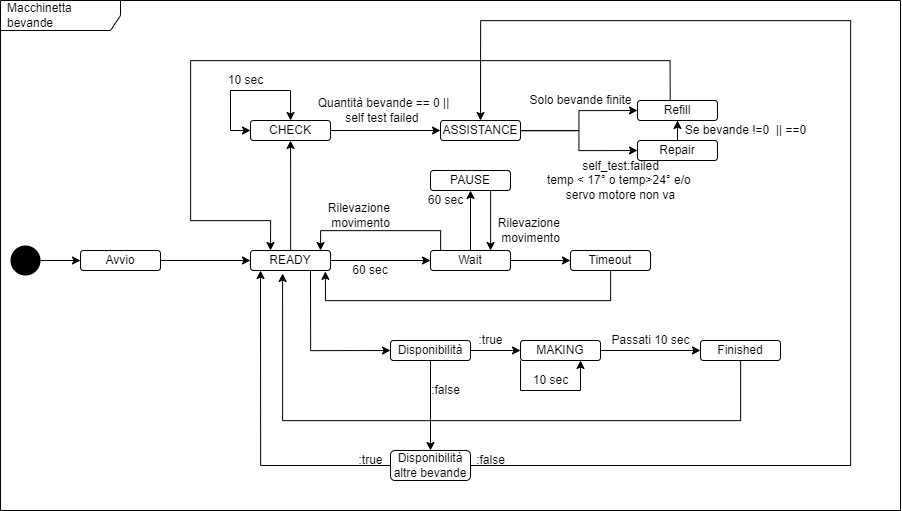

The diagram above was exported from draw.io. Its source (the exported page's mxGraphModel, read from the mxfile embedded in the PNG):
<mxGraphModel dx="2157" dy="3475" grid="1" gridSize="10" guides="1" tooltips="1" connect="1" arrows="1" fold="1" page="1" pageScale="1" pageWidth="827" pageHeight="1169" math="0" shadow="0">
  <root>
    <mxCell id="0" />
    <mxCell id="1" parent="0" />
    <mxCell id="Tcm7I-n0PgOMb5Qql61Q-38" style="edgeStyle=orthogonalEdgeStyle;rounded=0;orthogonalLoop=1;jettySize=auto;html=1;exitX=1;exitY=0.5;exitDx=0;exitDy=0;" edge="1" parent="1" source="Tcm7I-n0PgOMb5Qql61Q-23" target="Tcm7I-n0PgOMb5Qql61Q-24">
      <mxGeometry relative="1" as="geometry" />
    </mxCell>
    <mxCell id="Tcm7I-n0PgOMb5Qql61Q-23" value="" style="ellipse;fillColor=#000000;strokeColor=none;rounded=1;shadow=0;" vertex="1" parent="1">
      <mxGeometry x="40" y="155" width="30" height="30" as="geometry" />
    </mxCell>
    <mxCell id="Tcm7I-n0PgOMb5Qql61Q-39" style="edgeStyle=orthogonalEdgeStyle;rounded=0;orthogonalLoop=1;jettySize=auto;html=1;entryX=0;entryY=0.5;entryDx=0;entryDy=0;" edge="1" parent="1" source="Tcm7I-n0PgOMb5Qql61Q-24" target="Tcm7I-n0PgOMb5Qql61Q-25">
      <mxGeometry relative="1" as="geometry" />
    </mxCell>
    <mxCell id="Tcm7I-n0PgOMb5Qql61Q-24" value="Avvio" style="rounded=1;whiteSpace=wrap;html=1;shadow=0;" vertex="1" parent="1">
      <mxGeometry x="110" y="160" width="80" height="20" as="geometry" />
    </mxCell>
    <mxCell id="Tcm7I-n0PgOMb5Qql61Q-40" style="edgeStyle=orthogonalEdgeStyle;rounded=0;orthogonalLoop=1;jettySize=auto;html=1;entryX=0;entryY=0.5;entryDx=0;entryDy=0;" edge="1" parent="1" source="Tcm7I-n0PgOMb5Qql61Q-25" target="Tcm7I-n0PgOMb5Qql61Q-26">
      <mxGeometry relative="1" as="geometry" />
    </mxCell>
    <mxCell id="Tcm7I-n0PgOMb5Qql61Q-53" style="edgeStyle=orthogonalEdgeStyle;rounded=0;orthogonalLoop=1;jettySize=auto;html=1;" edge="1" parent="1" source="Tcm7I-n0PgOMb5Qql61Q-25">
      <mxGeometry relative="1" as="geometry">
        <mxPoint x="320" y="50" as="targetPoint" />
        <Array as="points">
          <mxPoint x="320" y="80" />
          <mxPoint x="320" y="80" />
        </Array>
      </mxGeometry>
    </mxCell>
    <mxCell id="Tcm7I-n0PgOMb5Qql61Q-68" style="edgeStyle=orthogonalEdgeStyle;rounded=0;orthogonalLoop=1;jettySize=auto;html=1;entryX=0;entryY=0.5;entryDx=0;entryDy=0;exitX=0.75;exitY=1;exitDx=0;exitDy=0;" edge="1" parent="1" source="Tcm7I-n0PgOMb5Qql61Q-25" target="Tcm7I-n0PgOMb5Qql61Q-28">
      <mxGeometry relative="1" as="geometry">
        <mxPoint x="340.0344827586207" y="200" as="sourcePoint" />
        <Array as="points">
          <mxPoint x="340" y="260" />
        </Array>
      </mxGeometry>
    </mxCell>
    <mxCell id="Tcm7I-n0PgOMb5Qql61Q-25" value="READY" style="rounded=1;whiteSpace=wrap;html=1;shadow=0;" vertex="1" parent="1">
      <mxGeometry x="280" y="160" width="80" height="20" as="geometry" />
    </mxCell>
    <mxCell id="Tcm7I-n0PgOMb5Qql61Q-41" style="edgeStyle=orthogonalEdgeStyle;rounded=0;orthogonalLoop=1;jettySize=auto;html=1;" edge="1" parent="1" source="Tcm7I-n0PgOMb5Qql61Q-26">
      <mxGeometry relative="1" as="geometry">
        <mxPoint x="350" y="160" as="targetPoint" />
        <Array as="points">
          <mxPoint x="470" y="140" />
          <mxPoint x="350" y="140" />
        </Array>
      </mxGeometry>
    </mxCell>
    <mxCell id="Tcm7I-n0PgOMb5Qql61Q-42" style="edgeStyle=orthogonalEdgeStyle;rounded=0;orthogonalLoop=1;jettySize=auto;html=1;entryX=0;entryY=0.5;entryDx=0;entryDy=0;" edge="1" parent="1" source="Tcm7I-n0PgOMb5Qql61Q-26" target="Tcm7I-n0PgOMb5Qql61Q-27">
      <mxGeometry relative="1" as="geometry" />
    </mxCell>
    <mxCell id="Tcm7I-n0PgOMb5Qql61Q-50" style="edgeStyle=orthogonalEdgeStyle;rounded=0;orthogonalLoop=1;jettySize=auto;html=1;entryX=0.5;entryY=1;entryDx=0;entryDy=0;" edge="1" parent="1" source="Tcm7I-n0PgOMb5Qql61Q-26" target="Tcm7I-n0PgOMb5Qql61Q-31">
      <mxGeometry relative="1" as="geometry" />
    </mxCell>
    <mxCell id="Tcm7I-n0PgOMb5Qql61Q-26" value="Wait" style="rounded=1;whiteSpace=wrap;html=1;shadow=0;" vertex="1" parent="1">
      <mxGeometry x="460" y="160" width="80" height="20" as="geometry" />
    </mxCell>
    <mxCell id="Tcm7I-n0PgOMb5Qql61Q-81" style="edgeStyle=orthogonalEdgeStyle;rounded=0;orthogonalLoop=1;jettySize=auto;html=1;entryX=0.936;entryY=1.045;entryDx=0;entryDy=0;entryPerimeter=0;" edge="1" parent="1" source="Tcm7I-n0PgOMb5Qql61Q-27" target="Tcm7I-n0PgOMb5Qql61Q-25">
      <mxGeometry relative="1" as="geometry">
        <mxPoint x="360" y="190" as="targetPoint" />
        <Array as="points">
          <mxPoint x="640" y="210" />
          <mxPoint x="355" y="210" />
        </Array>
      </mxGeometry>
    </mxCell>
    <mxCell id="Tcm7I-n0PgOMb5Qql61Q-27" value="Timeout" style="rounded=1;whiteSpace=wrap;html=1;shadow=0;" vertex="1" parent="1">
      <mxGeometry x="600" y="160" width="80" height="20" as="geometry" />
    </mxCell>
    <mxCell id="Tcm7I-n0PgOMb5Qql61Q-44" style="edgeStyle=orthogonalEdgeStyle;rounded=0;orthogonalLoop=1;jettySize=auto;html=1;entryX=0;entryY=0.5;entryDx=0;entryDy=0;" edge="1" parent="1" source="Tcm7I-n0PgOMb5Qql61Q-28" target="Tcm7I-n0PgOMb5Qql61Q-29">
      <mxGeometry relative="1" as="geometry" />
    </mxCell>
    <mxCell id="Tcm7I-n0PgOMb5Qql61Q-102" style="edgeStyle=orthogonalEdgeStyle;rounded=0;orthogonalLoop=1;jettySize=auto;html=1;entryX=0.5;entryY=0;entryDx=0;entryDy=0;fontSize=12;" edge="1" parent="1" source="Tcm7I-n0PgOMb5Qql61Q-28" target="Tcm7I-n0PgOMb5Qql61Q-101">
      <mxGeometry relative="1" as="geometry" />
    </mxCell>
    <mxCell id="Tcm7I-n0PgOMb5Qql61Q-28" value="Disponibilità" style="rounded=1;whiteSpace=wrap;html=1;shadow=0;" vertex="1" parent="1">
      <mxGeometry x="420" y="250" width="80" height="20" as="geometry" />
    </mxCell>
    <mxCell id="Tcm7I-n0PgOMb5Qql61Q-45" style="edgeStyle=orthogonalEdgeStyle;rounded=0;orthogonalLoop=1;jettySize=auto;html=1;entryX=0;entryY=0.5;entryDx=0;entryDy=0;" edge="1" parent="1" source="Tcm7I-n0PgOMb5Qql61Q-29" target="Tcm7I-n0PgOMb5Qql61Q-30">
      <mxGeometry relative="1" as="geometry" />
    </mxCell>
    <mxCell id="Tcm7I-n0PgOMb5Qql61Q-29" value="MAKING" style="rounded=1;whiteSpace=wrap;html=1;shadow=0;" vertex="1" parent="1">
      <mxGeometry x="550" y="250" width="80" height="20" as="geometry" />
    </mxCell>
    <mxCell id="Tcm7I-n0PgOMb5Qql61Q-65" style="edgeStyle=orthogonalEdgeStyle;rounded=0;orthogonalLoop=1;jettySize=auto;html=1;entryX=0.401;entryY=1.148;entryDx=0;entryDy=0;entryPerimeter=0;" edge="1" parent="1" source="Tcm7I-n0PgOMb5Qql61Q-30" target="Tcm7I-n0PgOMb5Qql61Q-25">
      <mxGeometry relative="1" as="geometry">
        <mxPoint x="312.0000000000001" y="202.99999999999977" as="targetPoint" />
        <Array as="points">
          <mxPoint x="770" y="330" />
          <mxPoint x="312" y="330" />
        </Array>
      </mxGeometry>
    </mxCell>
    <mxCell id="Tcm7I-n0PgOMb5Qql61Q-30" value="Finished" style="rounded=1;whiteSpace=wrap;html=1;shadow=0;" vertex="1" parent="1">
      <mxGeometry x="730" y="250" width="80" height="20" as="geometry" />
    </mxCell>
    <mxCell id="Tcm7I-n0PgOMb5Qql61Q-51" style="edgeStyle=orthogonalEdgeStyle;rounded=0;orthogonalLoop=1;jettySize=auto;html=1;" edge="1" parent="1" source="Tcm7I-n0PgOMb5Qql61Q-31">
      <mxGeometry relative="1" as="geometry">
        <mxPoint x="520" y="160" as="targetPoint" />
        <Array as="points">
          <mxPoint x="520" y="150" />
        </Array>
      </mxGeometry>
    </mxCell>
    <mxCell id="Tcm7I-n0PgOMb5Qql61Q-31" value="PAUSE" style="rounded=1;whiteSpace=wrap;html=1;shadow=0;" vertex="1" parent="1">
      <mxGeometry x="460" y="80" width="80" height="20" as="geometry" />
    </mxCell>
    <mxCell id="Tcm7I-n0PgOMb5Qql61Q-61" style="edgeStyle=orthogonalEdgeStyle;rounded=0;orthogonalLoop=1;jettySize=auto;html=1;entryX=0;entryY=0.5;entryDx=0;entryDy=0;" edge="1" parent="1" source="Tcm7I-n0PgOMb5Qql61Q-32" target="Tcm7I-n0PgOMb5Qql61Q-33">
      <mxGeometry relative="1" as="geometry" />
    </mxCell>
    <mxCell id="Tcm7I-n0PgOMb5Qql61Q-62" style="edgeStyle=orthogonalEdgeStyle;rounded=0;orthogonalLoop=1;jettySize=auto;html=1;entryX=0;entryY=0.5;entryDx=0;entryDy=0;" edge="1" parent="1" source="Tcm7I-n0PgOMb5Qql61Q-32" target="Tcm7I-n0PgOMb5Qql61Q-34">
      <mxGeometry relative="1" as="geometry" />
    </mxCell>
    <mxCell id="Tcm7I-n0PgOMb5Qql61Q-32" value="ASSISTANCE" style="rounded=1;whiteSpace=wrap;html=1;shadow=0;" vertex="1" parent="1">
      <mxGeometry x="470" y="30" width="80" height="20" as="geometry" />
    </mxCell>
    <mxCell id="Tcm7I-n0PgOMb5Qql61Q-63" style="edgeStyle=orthogonalEdgeStyle;rounded=0;orthogonalLoop=1;jettySize=auto;html=1;entryX=0.25;entryY=0;entryDx=0;entryDy=0;exitX=0.409;exitY=-0.041;exitDx=0;exitDy=0;exitPerimeter=0;" edge="1" parent="1" source="Tcm7I-n0PgOMb5Qql61Q-33" target="Tcm7I-n0PgOMb5Qql61Q-25">
      <mxGeometry relative="1" as="geometry">
        <mxPoint x="700" as="sourcePoint" />
        <Array as="points">
          <mxPoint x="700" y="-30" />
          <mxPoint x="220" y="-30" />
          <mxPoint x="220" y="130" />
          <mxPoint x="300" y="130" />
        </Array>
      </mxGeometry>
    </mxCell>
    <mxCell id="Tcm7I-n0PgOMb5Qql61Q-33" value="Refill" style="rounded=1;whiteSpace=wrap;html=1;shadow=0;" vertex="1" parent="1">
      <mxGeometry x="667" y="10" width="80" height="20" as="geometry" />
    </mxCell>
    <mxCell id="Tcm7I-n0PgOMb5Qql61Q-49" style="edgeStyle=orthogonalEdgeStyle;rounded=0;orthogonalLoop=1;jettySize=auto;html=1;entryX=0.5;entryY=1;entryDx=0;entryDy=0;" edge="1" parent="1" source="Tcm7I-n0PgOMb5Qql61Q-34" target="Tcm7I-n0PgOMb5Qql61Q-33">
      <mxGeometry relative="1" as="geometry" />
    </mxCell>
    <mxCell id="Tcm7I-n0PgOMb5Qql61Q-34" value="Repair" style="rounded=1;whiteSpace=wrap;html=1;shadow=0;" vertex="1" parent="1">
      <mxGeometry x="667" y="50" width="80" height="20" as="geometry" />
    </mxCell>
    <mxCell id="Tcm7I-n0PgOMb5Qql61Q-59" style="edgeStyle=orthogonalEdgeStyle;rounded=0;orthogonalLoop=1;jettySize=auto;html=1;entryX=0;entryY=0.5;entryDx=0;entryDy=0;" edge="1" parent="1" source="Tcm7I-n0PgOMb5Qql61Q-35" target="Tcm7I-n0PgOMb5Qql61Q-32">
      <mxGeometry relative="1" as="geometry" />
    </mxCell>
    <mxCell id="Tcm7I-n0PgOMb5Qql61Q-35" value="CHECK" style="rounded=1;whiteSpace=wrap;html=1;shadow=0;" vertex="1" parent="1">
      <mxGeometry x="280" y="30" width="80" height="20" as="geometry" />
    </mxCell>
    <mxCell id="Tcm7I-n0PgOMb5Qql61Q-56" style="edgeStyle=orthogonalEdgeStyle;rounded=0;orthogonalLoop=1;jettySize=auto;html=1;exitX=0.5;exitY=1;exitDx=0;exitDy=0;" edge="1" parent="1" source="Tcm7I-n0PgOMb5Qql61Q-35" target="Tcm7I-n0PgOMb5Qql61Q-35">
      <mxGeometry relative="1" as="geometry" />
    </mxCell>
    <mxCell id="Tcm7I-n0PgOMb5Qql61Q-67" value="60 sec" style="text;html=1;strokeColor=none;fillColor=none;align=center;verticalAlign=middle;whiteSpace=wrap;rounded=0;shadow=0;" vertex="1" parent="1">
      <mxGeometry x="370" y="170" width="60" height="20" as="geometry" />
    </mxCell>
    <mxCell id="Tcm7I-n0PgOMb5Qql61Q-71" value="Quantità bevande == 0 ||&lt;br&gt;self test failed&amp;nbsp;" style="text;html=1;align=center;verticalAlign=middle;resizable=0;points=[];autosize=1;strokeColor=none;fillColor=none;" vertex="1" parent="1">
      <mxGeometry x="338" y="5" width="150" height="30" as="geometry" />
    </mxCell>
    <mxCell id="Tcm7I-n0PgOMb5Qql61Q-72" value="self_test:failed&lt;br&gt;temp &amp;lt; 17° o temp&amp;gt;24° e/o &lt;br&gt;servo motore non va" style="text;html=1;align=center;verticalAlign=middle;resizable=0;points=[];autosize=1;strokeColor=none;fillColor=none;" vertex="1" parent="1">
      <mxGeometry x="570" y="65" width="160" height="50" as="geometry" />
    </mxCell>
    <mxCell id="Tcm7I-n0PgOMb5Qql61Q-74" value="Solo bevande finite" style="text;html=1;align=center;verticalAlign=middle;resizable=0;points=[];autosize=1;strokeColor=none;fillColor=none;" vertex="1" parent="1">
      <mxGeometry x="550" width="120" height="20" as="geometry" />
    </mxCell>
    <mxCell id="Tcm7I-n0PgOMb5Qql61Q-75" value="Se bevande !=0&amp;nbsp; || ==0" style="text;html=1;align=center;verticalAlign=middle;resizable=0;points=[];autosize=1;strokeColor=none;fillColor=none;" vertex="1" parent="1">
      <mxGeometry x="705" y="30" width="140" height="20" as="geometry" />
    </mxCell>
    <mxCell id="Tcm7I-n0PgOMb5Qql61Q-77" value="Rilevazione &lt;br&gt;movimento" style="text;html=1;align=center;verticalAlign=middle;resizable=0;points=[];autosize=1;strokeColor=none;fillColor=none;" vertex="1" parent="1">
      <mxGeometry x="520" y="125" width="80" height="30" as="geometry" />
    </mxCell>
    <mxCell id="Tcm7I-n0PgOMb5Qql61Q-78" value="60 sec" style="text;html=1;align=center;verticalAlign=middle;resizable=0;points=[];autosize=1;strokeColor=none;fillColor=none;" vertex="1" parent="1">
      <mxGeometry x="450" y="100" width="50" height="20" as="geometry" />
    </mxCell>
    <mxCell id="Tcm7I-n0PgOMb5Qql61Q-79" value="Rilevazione &lt;br&gt;movimento" style="text;html=1;align=center;verticalAlign=middle;resizable=0;points=[];autosize=1;strokeColor=none;fillColor=none;" vertex="1" parent="1">
      <mxGeometry x="350" y="110" width="80" height="30" as="geometry" />
    </mxCell>
    <mxCell id="Tcm7I-n0PgOMb5Qql61Q-82" value="Passati 10 sec" style="text;html=1;align=center;verticalAlign=middle;resizable=0;points=[];autosize=1;strokeColor=none;fillColor=none;" vertex="1" parent="1">
      <mxGeometry x="635" y="240" width="90" height="20" as="geometry" />
    </mxCell>
    <mxCell id="Tcm7I-n0PgOMb5Qql61Q-91" value="" style="endArrow=classic;startArrow=classic;html=1;rounded=0;entryX=0.5;entryY=0;entryDx=0;entryDy=0;exitX=0;exitY=0.5;exitDx=0;exitDy=0;" edge="1" parent="1" source="Tcm7I-n0PgOMb5Qql61Q-35" target="Tcm7I-n0PgOMb5Qql61Q-35">
      <mxGeometry width="50" height="50" relative="1" as="geometry">
        <mxPoint x="250" y="50" as="sourcePoint" />
        <mxPoint x="300" as="targetPoint" />
        <Array as="points">
          <mxPoint x="260" y="40" />
          <mxPoint x="260" />
          <mxPoint x="320" />
        </Array>
      </mxGeometry>
    </mxCell>
    <mxCell id="Tcm7I-n0PgOMb5Qql61Q-93" value="" style="endArrow=classic;html=1;rounded=0;entryX=0.75;entryY=1;entryDx=0;entryDy=0;exitX=0;exitY=1;exitDx=0;exitDy=0;" edge="1" parent="1" source="Tcm7I-n0PgOMb5Qql61Q-29" target="Tcm7I-n0PgOMb5Qql61Q-29">
      <mxGeometry width="50" height="50" relative="1" as="geometry">
        <mxPoint x="580" y="290" as="sourcePoint" />
        <mxPoint x="620" y="290" as="targetPoint" />
        <Array as="points">
          <mxPoint x="550" y="300" />
          <mxPoint x="610" y="300" />
        </Array>
      </mxGeometry>
    </mxCell>
    <mxCell id="Tcm7I-n0PgOMb5Qql61Q-94" value="10 sec" style="text;html=1;align=center;verticalAlign=middle;resizable=0;points=[];autosize=1;strokeColor=none;fillColor=none;" vertex="1" parent="1">
      <mxGeometry x="555" y="280" width="50" height="20" as="geometry" />
    </mxCell>
    <mxCell id="Tcm7I-n0PgOMb5Qql61Q-96" value="&lt;font style=&quot;font-size: 12px;&quot;&gt;:true&lt;/font&gt;" style="text;html=1;align=center;verticalAlign=middle;resizable=0;points=[];autosize=1;strokeColor=none;fillColor=none;fontSize=7;" vertex="1" parent="1">
      <mxGeometry x="500" y="240" width="40" height="20" as="geometry" />
    </mxCell>
    <mxCell id="Tcm7I-n0PgOMb5Qql61Q-97" value="10 sec" style="text;html=1;align=center;verticalAlign=middle;resizable=0;points=[];autosize=1;strokeColor=none;fillColor=none;fontSize=12;" vertex="1" parent="1">
      <mxGeometry x="250" y="-20" width="50" height="20" as="geometry" />
    </mxCell>
    <mxCell id="Tcm7I-n0PgOMb5Qql61Q-104" style="edgeStyle=orthogonalEdgeStyle;rounded=0;orthogonalLoop=1;jettySize=auto;html=1;entryX=0.125;entryY=1;entryDx=0;entryDy=0;entryPerimeter=0;fontSize=12;" edge="1" parent="1" source="Tcm7I-n0PgOMb5Qql61Q-101" target="Tcm7I-n0PgOMb5Qql61Q-25">
      <mxGeometry relative="1" as="geometry" />
    </mxCell>
    <mxCell id="Tcm7I-n0PgOMb5Qql61Q-106" style="edgeStyle=orthogonalEdgeStyle;rounded=0;orthogonalLoop=1;jettySize=auto;html=1;fontSize=12;entryX=0.5;entryY=0;entryDx=0;entryDy=0;" edge="1" parent="1" source="Tcm7I-n0PgOMb5Qql61Q-101" target="Tcm7I-n0PgOMb5Qql61Q-32">
      <mxGeometry relative="1" as="geometry">
        <mxPoint x="880" y="-170" as="targetPoint" />
        <Array as="points">
          <mxPoint x="880" y="375" />
          <mxPoint x="880" y="-70" />
          <mxPoint x="510" y="-70" />
        </Array>
      </mxGeometry>
    </mxCell>
    <mxCell id="Tcm7I-n0PgOMb5Qql61Q-101" value="Disponibilità altre bevande" style="rounded=1;whiteSpace=wrap;html=1;shadow=0;" vertex="1" parent="1">
      <mxGeometry x="420" y="360" width="80" height="30" as="geometry" />
    </mxCell>
    <mxCell id="Tcm7I-n0PgOMb5Qql61Q-103" value=":false" style="text;html=1;align=center;verticalAlign=middle;resizable=0;points=[];autosize=1;strokeColor=none;fillColor=none;fontSize=12;" vertex="1" parent="1">
      <mxGeometry x="455" y="290" width="40" height="20" as="geometry" />
    </mxCell>
    <mxCell id="Tcm7I-n0PgOMb5Qql61Q-105" value=":true" style="text;html=1;align=center;verticalAlign=middle;resizable=0;points=[];autosize=1;strokeColor=none;fillColor=none;fontSize=12;" vertex="1" parent="1">
      <mxGeometry x="380" y="360" width="40" height="20" as="geometry" />
    </mxCell>
    <mxCell id="Tcm7I-n0PgOMb5Qql61Q-107" value=":false" style="text;html=1;align=center;verticalAlign=middle;resizable=0;points=[];autosize=1;strokeColor=none;fillColor=none;fontSize=12;" vertex="1" parent="1">
      <mxGeometry x="500" y="360" width="40" height="20" as="geometry" />
    </mxCell>
    <mxCell id="Tcm7I-n0PgOMb5Qql61Q-1" value="Macchinetta bevande" style="shape=umlFrame;whiteSpace=wrap;html=1;width=120;height=30;boundedLbl=1;verticalAlign=middle;align=left;spacingLeft=5;" vertex="1" parent="1">
      <mxGeometry x="30" y="-90" width="900" height="510" as="geometry" />
    </mxCell>
  </root>
</mxGraphModel>